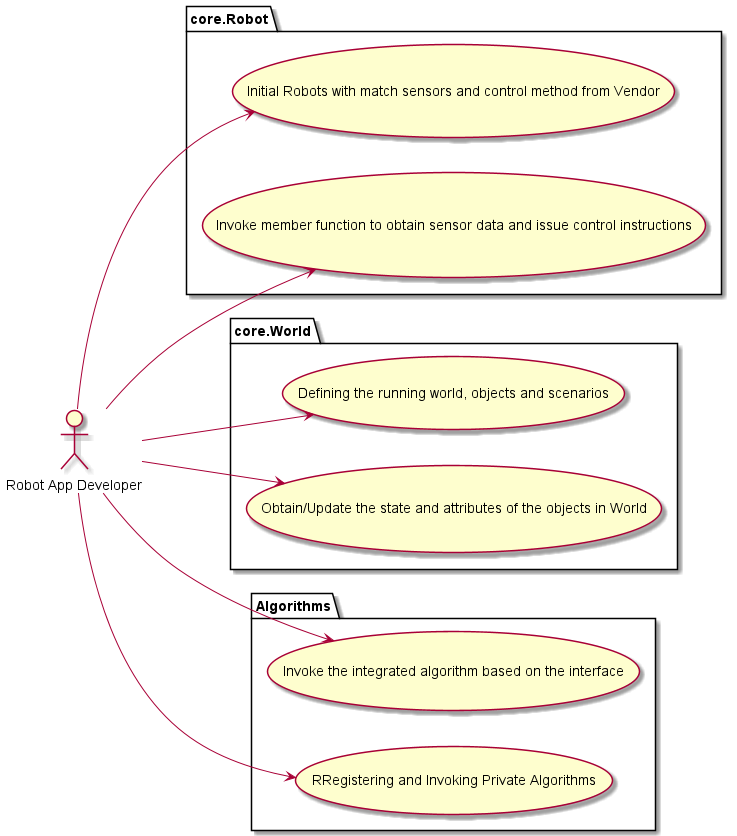

The diagram above was rendered by PlantUML. Its source (embedded in the PNG):
@startuml
'https://plantuml.com/use-case-diagram

left to right direction
:Robot App Developer: as User

package core.Robot {
  usecase "Initial Robots with match sensors and control method from Vendor" as UC1
  usecase "Invoke member function to obtain sensor data and issue control instructions" as UC2
}

package core.World {
  usecase "Defining the running world, objects and scenarios" as UC3
  usecase "Obtain/Update the state and attributes of the objects in World" as UC4
}

package Algorithms {
  usecase "Invoke the integrated algorithm based on the interface" as UC6
  usecase "RRegistering and Invoking Private Algorithms" as UC7
}


User --> UC1
User --> UC2
User --> UC3
User --> UC4
User --> UC6
User --> UC7

@enduml